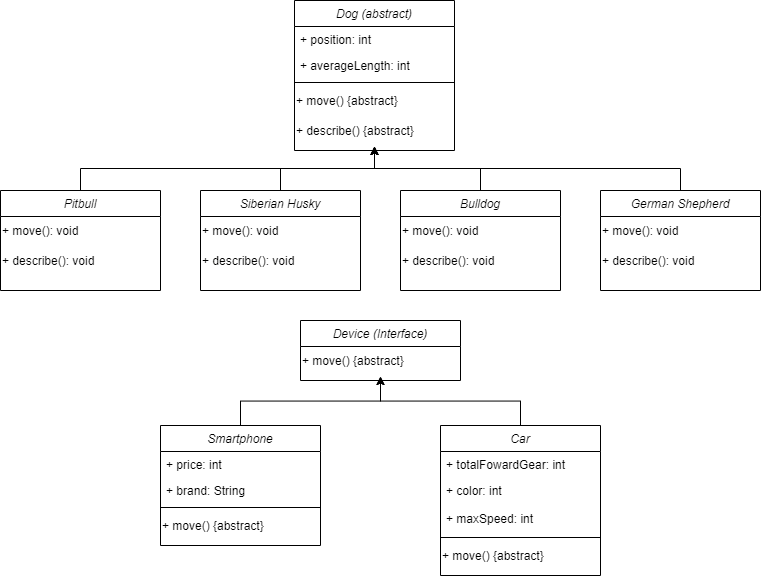

The diagram above was exported from draw.io. Its source (the exported page's mxGraphModel, read from the mxfile embedded in the PNG):
<mxGraphModel dx="882" dy="608" grid="1" gridSize="10" guides="1" tooltips="1" connect="1" arrows="1" fold="1" page="1" pageScale="1" pageWidth="827" pageHeight="1169" math="0" shadow="0">
  <root>
    <mxCell id="WIyWlLk6GJQsqaUBKTNV-0" />
    <mxCell id="WIyWlLk6GJQsqaUBKTNV-1" parent="WIyWlLk6GJQsqaUBKTNV-0" />
    <UserObject label="Dog (abstract)" id="zkfFHV4jXpPFQw0GAbJ--0">
      <mxCell style="swimlane;fontStyle=2;align=center;verticalAlign=top;childLayout=stackLayout;horizontal=1;startSize=26;horizontalStack=0;resizeParent=1;resizeLast=0;collapsible=1;marginBottom=0;rounded=0;shadow=0;strokeWidth=1;" parent="WIyWlLk6GJQsqaUBKTNV-1" vertex="1">
        <mxGeometry x="334" y="40" width="160" height="150" as="geometry">
          <mxRectangle x="230" y="140" width="160" height="26" as="alternateBounds" />
        </mxGeometry>
      </mxCell>
    </UserObject>
    <mxCell id="zkfFHV4jXpPFQw0GAbJ--1" value="+ position: int" style="text;align=left;verticalAlign=top;spacingLeft=4;spacingRight=4;overflow=hidden;rotatable=0;points=[[0,0.5],[1,0.5]];portConstraint=eastwest;" parent="zkfFHV4jXpPFQw0GAbJ--0" vertex="1">
      <mxGeometry y="26" width="160" height="26" as="geometry" />
    </mxCell>
    <mxCell id="zkfFHV4jXpPFQw0GAbJ--2" value="+ averageLength: int" style="text;align=left;verticalAlign=top;spacingLeft=4;spacingRight=4;overflow=hidden;rotatable=0;points=[[0,0.5],[1,0.5]];portConstraint=eastwest;rounded=0;shadow=0;html=0;" parent="zkfFHV4jXpPFQw0GAbJ--0" vertex="1">
      <mxGeometry y="52" width="160" height="26" as="geometry" />
    </mxCell>
    <mxCell id="zkfFHV4jXpPFQw0GAbJ--4" value="" style="line;html=1;strokeWidth=1;align=left;verticalAlign=middle;spacingTop=-1;spacingLeft=3;spacingRight=3;rotatable=0;labelPosition=right;points=[];portConstraint=eastwest;" parent="zkfFHV4jXpPFQw0GAbJ--0" vertex="1">
      <mxGeometry y="78" width="160" height="8" as="geometry" />
    </mxCell>
    <mxCell id="EZ0TUj-iZu4LgAkNGZ4--1" value="+ move() {abstract}" style="text;html=1;align=left;verticalAlign=middle;resizable=0;points=[];autosize=1;strokeColor=none;fillColor=none;" vertex="1" parent="zkfFHV4jXpPFQw0GAbJ--0">
      <mxGeometry y="86" width="160" height="30" as="geometry" />
    </mxCell>
    <mxCell id="EZ0TUj-iZu4LgAkNGZ4--2" value="+ describe() {abstract}" style="text;html=1;align=left;verticalAlign=middle;resizable=0;points=[];autosize=1;strokeColor=none;fillColor=none;" vertex="1" parent="zkfFHV4jXpPFQw0GAbJ--0">
      <mxGeometry y="116" width="160" height="30" as="geometry" />
    </mxCell>
    <mxCell id="EZ0TUj-iZu4LgAkNGZ4--44" style="edgeStyle=orthogonalEdgeStyle;rounded=0;orthogonalLoop=1;jettySize=auto;html=1;exitX=0.5;exitY=0;exitDx=0;exitDy=0;" edge="1" parent="WIyWlLk6GJQsqaUBKTNV-1" source="EZ0TUj-iZu4LgAkNGZ4--3" target="EZ0TUj-iZu4LgAkNGZ4--2">
      <mxGeometry relative="1" as="geometry" />
    </mxCell>
    <mxCell id="EZ0TUj-iZu4LgAkNGZ4--3" value="Pitbull" style="swimlane;fontStyle=2;align=center;verticalAlign=top;childLayout=stackLayout;horizontal=1;startSize=26;horizontalStack=0;resizeParent=1;resizeLast=0;collapsible=1;marginBottom=0;rounded=0;shadow=0;strokeWidth=1;" vertex="1" parent="WIyWlLk6GJQsqaUBKTNV-1">
      <mxGeometry x="40" y="230" width="160" height="100" as="geometry">
        <mxRectangle x="230" y="140" width="160" height="26" as="alternateBounds" />
      </mxGeometry>
    </mxCell>
    <mxCell id="EZ0TUj-iZu4LgAkNGZ4--7" value="+ move(): void" style="text;html=1;align=left;verticalAlign=middle;resizable=0;points=[];autosize=1;strokeColor=none;fillColor=none;" vertex="1" parent="EZ0TUj-iZu4LgAkNGZ4--3">
      <mxGeometry y="26" width="160" height="30" as="geometry" />
    </mxCell>
    <mxCell id="EZ0TUj-iZu4LgAkNGZ4--8" value="+ describe(): void&amp;nbsp;" style="text;html=1;align=left;verticalAlign=middle;resizable=0;points=[];autosize=1;strokeColor=none;fillColor=none;" vertex="1" parent="EZ0TUj-iZu4LgAkNGZ4--3">
      <mxGeometry y="56" width="160" height="30" as="geometry" />
    </mxCell>
    <mxCell id="EZ0TUj-iZu4LgAkNGZ4--47" style="edgeStyle=orthogonalEdgeStyle;rounded=0;orthogonalLoop=1;jettySize=auto;html=1;exitX=0.5;exitY=0;exitDx=0;exitDy=0;" edge="1" parent="WIyWlLk6GJQsqaUBKTNV-1" source="EZ0TUj-iZu4LgAkNGZ4--28" target="EZ0TUj-iZu4LgAkNGZ4--2">
      <mxGeometry relative="1" as="geometry" />
    </mxCell>
    <mxCell id="EZ0TUj-iZu4LgAkNGZ4--28" value="German Shepherd" style="swimlane;fontStyle=2;align=center;verticalAlign=top;childLayout=stackLayout;horizontal=1;startSize=26;horizontalStack=0;resizeParent=1;resizeLast=0;collapsible=1;marginBottom=0;rounded=0;shadow=0;strokeWidth=1;" vertex="1" parent="WIyWlLk6GJQsqaUBKTNV-1">
      <mxGeometry x="640" y="230" width="160" height="100" as="geometry">
        <mxRectangle x="230" y="140" width="160" height="26" as="alternateBounds" />
      </mxGeometry>
    </mxCell>
    <mxCell id="EZ0TUj-iZu4LgAkNGZ4--29" value="+ move(): void" style="text;html=1;align=left;verticalAlign=middle;resizable=0;points=[];autosize=1;strokeColor=none;fillColor=none;" vertex="1" parent="EZ0TUj-iZu4LgAkNGZ4--28">
      <mxGeometry y="26" width="160" height="30" as="geometry" />
    </mxCell>
    <mxCell id="EZ0TUj-iZu4LgAkNGZ4--30" value="+ describe(): void&amp;nbsp;" style="text;html=1;align=left;verticalAlign=middle;resizable=0;points=[];autosize=1;strokeColor=none;fillColor=none;" vertex="1" parent="EZ0TUj-iZu4LgAkNGZ4--28">
      <mxGeometry y="56" width="160" height="30" as="geometry" />
    </mxCell>
    <mxCell id="EZ0TUj-iZu4LgAkNGZ4--46" style="edgeStyle=orthogonalEdgeStyle;rounded=0;orthogonalLoop=1;jettySize=auto;html=1;exitX=0.5;exitY=0;exitDx=0;exitDy=0;" edge="1" parent="WIyWlLk6GJQsqaUBKTNV-1" source="EZ0TUj-iZu4LgAkNGZ4--31" target="EZ0TUj-iZu4LgAkNGZ4--2">
      <mxGeometry relative="1" as="geometry" />
    </mxCell>
    <mxCell id="EZ0TUj-iZu4LgAkNGZ4--31" value="Bulldog" style="swimlane;fontStyle=2;align=center;verticalAlign=top;childLayout=stackLayout;horizontal=1;startSize=26;horizontalStack=0;resizeParent=1;resizeLast=0;collapsible=1;marginBottom=0;rounded=0;shadow=0;strokeWidth=1;" vertex="1" parent="WIyWlLk6GJQsqaUBKTNV-1">
      <mxGeometry x="440" y="230" width="160" height="100" as="geometry">
        <mxRectangle x="230" y="140" width="160" height="26" as="alternateBounds" />
      </mxGeometry>
    </mxCell>
    <mxCell id="EZ0TUj-iZu4LgAkNGZ4--32" value="+ move(): void" style="text;html=1;align=left;verticalAlign=middle;resizable=0;points=[];autosize=1;strokeColor=none;fillColor=none;" vertex="1" parent="EZ0TUj-iZu4LgAkNGZ4--31">
      <mxGeometry y="26" width="160" height="30" as="geometry" />
    </mxCell>
    <mxCell id="EZ0TUj-iZu4LgAkNGZ4--33" value="+ describe(): void&amp;nbsp;" style="text;html=1;align=left;verticalAlign=middle;resizable=0;points=[];autosize=1;strokeColor=none;fillColor=none;" vertex="1" parent="EZ0TUj-iZu4LgAkNGZ4--31">
      <mxGeometry y="56" width="160" height="30" as="geometry" />
    </mxCell>
    <mxCell id="EZ0TUj-iZu4LgAkNGZ4--45" style="edgeStyle=orthogonalEdgeStyle;rounded=0;orthogonalLoop=1;jettySize=auto;html=1;exitX=0.5;exitY=0;exitDx=0;exitDy=0;" edge="1" parent="WIyWlLk6GJQsqaUBKTNV-1" source="EZ0TUj-iZu4LgAkNGZ4--34" target="EZ0TUj-iZu4LgAkNGZ4--2">
      <mxGeometry relative="1" as="geometry" />
    </mxCell>
    <mxCell id="EZ0TUj-iZu4LgAkNGZ4--34" value="Siberian Husky" style="swimlane;fontStyle=2;align=center;verticalAlign=top;childLayout=stackLayout;horizontal=1;startSize=26;horizontalStack=0;resizeParent=1;resizeLast=0;collapsible=1;marginBottom=0;rounded=0;shadow=0;strokeWidth=1;" vertex="1" parent="WIyWlLk6GJQsqaUBKTNV-1">
      <mxGeometry x="240" y="230" width="160" height="100" as="geometry">
        <mxRectangle x="230" y="140" width="160" height="26" as="alternateBounds" />
      </mxGeometry>
    </mxCell>
    <mxCell id="EZ0TUj-iZu4LgAkNGZ4--35" value="+ move(): void" style="text;html=1;align=left;verticalAlign=middle;resizable=0;points=[];autosize=1;strokeColor=none;fillColor=none;" vertex="1" parent="EZ0TUj-iZu4LgAkNGZ4--34">
      <mxGeometry y="26" width="160" height="30" as="geometry" />
    </mxCell>
    <mxCell id="EZ0TUj-iZu4LgAkNGZ4--36" value="+ describe(): void&amp;nbsp;" style="text;html=1;align=left;verticalAlign=middle;resizable=0;points=[];autosize=1;strokeColor=none;fillColor=none;" vertex="1" parent="EZ0TUj-iZu4LgAkNGZ4--34">
      <mxGeometry y="56" width="160" height="30" as="geometry" />
    </mxCell>
    <UserObject label="Device (Interface)" id="EZ0TUj-iZu4LgAkNGZ4--48">
      <mxCell style="swimlane;fontStyle=2;align=center;verticalAlign=top;childLayout=stackLayout;horizontal=1;startSize=26;horizontalStack=0;resizeParent=1;resizeLast=0;collapsible=1;marginBottom=0;rounded=0;shadow=0;strokeWidth=1;" vertex="1" parent="WIyWlLk6GJQsqaUBKTNV-1">
        <mxGeometry x="340" y="360" width="160" height="60" as="geometry">
          <mxRectangle x="230" y="140" width="160" height="26" as="alternateBounds" />
        </mxGeometry>
      </mxCell>
    </UserObject>
    <mxCell id="EZ0TUj-iZu4LgAkNGZ4--52" value="+ move() {abstract}" style="text;html=1;align=left;verticalAlign=middle;resizable=0;points=[];autosize=1;strokeColor=none;fillColor=none;" vertex="1" parent="EZ0TUj-iZu4LgAkNGZ4--48">
      <mxGeometry y="26" width="160" height="30" as="geometry" />
    </mxCell>
    <mxCell id="EZ0TUj-iZu4LgAkNGZ4--71" style="edgeStyle=orthogonalEdgeStyle;rounded=0;orthogonalLoop=1;jettySize=auto;html=1;exitX=0.5;exitY=0;exitDx=0;exitDy=0;" edge="1" parent="WIyWlLk6GJQsqaUBKTNV-1" source="EZ0TUj-iZu4LgAkNGZ4--54" target="EZ0TUj-iZu4LgAkNGZ4--52">
      <mxGeometry relative="1" as="geometry" />
    </mxCell>
    <UserObject label="Smartphone" id="EZ0TUj-iZu4LgAkNGZ4--54">
      <mxCell style="swimlane;fontStyle=2;align=center;verticalAlign=top;childLayout=stackLayout;horizontal=1;startSize=26;horizontalStack=0;resizeParent=1;resizeLast=0;collapsible=1;marginBottom=0;rounded=0;shadow=0;strokeWidth=1;" vertex="1" parent="WIyWlLk6GJQsqaUBKTNV-1">
        <mxGeometry x="200" y="465" width="160" height="120" as="geometry">
          <mxRectangle x="230" y="140" width="160" height="26" as="alternateBounds" />
        </mxGeometry>
      </mxCell>
    </UserObject>
    <mxCell id="EZ0TUj-iZu4LgAkNGZ4--55" value="+ price: int" style="text;align=left;verticalAlign=top;spacingLeft=4;spacingRight=4;overflow=hidden;rotatable=0;points=[[0,0.5],[1,0.5]];portConstraint=eastwest;" vertex="1" parent="EZ0TUj-iZu4LgAkNGZ4--54">
      <mxGeometry y="26" width="160" height="26" as="geometry" />
    </mxCell>
    <mxCell id="EZ0TUj-iZu4LgAkNGZ4--56" value="+ brand: String" style="text;align=left;verticalAlign=top;spacingLeft=4;spacingRight=4;overflow=hidden;rotatable=0;points=[[0,0.5],[1,0.5]];portConstraint=eastwest;rounded=0;shadow=0;html=0;" vertex="1" parent="EZ0TUj-iZu4LgAkNGZ4--54">
      <mxGeometry y="52" width="160" height="26" as="geometry" />
    </mxCell>
    <mxCell id="EZ0TUj-iZu4LgAkNGZ4--57" value="" style="line;html=1;strokeWidth=1;align=left;verticalAlign=middle;spacingTop=-1;spacingLeft=3;spacingRight=3;rotatable=0;labelPosition=right;points=[];portConstraint=eastwest;" vertex="1" parent="EZ0TUj-iZu4LgAkNGZ4--54">
      <mxGeometry y="78" width="160" height="8" as="geometry" />
    </mxCell>
    <mxCell id="EZ0TUj-iZu4LgAkNGZ4--58" value="+ move() {abstract}" style="text;html=1;align=left;verticalAlign=middle;resizable=0;points=[];autosize=1;strokeColor=none;fillColor=none;" vertex="1" parent="EZ0TUj-iZu4LgAkNGZ4--54">
      <mxGeometry y="86" width="160" height="30" as="geometry" />
    </mxCell>
    <mxCell id="EZ0TUj-iZu4LgAkNGZ4--70" style="edgeStyle=orthogonalEdgeStyle;rounded=0;orthogonalLoop=1;jettySize=auto;html=1;exitX=0.5;exitY=0;exitDx=0;exitDy=0;" edge="1" parent="WIyWlLk6GJQsqaUBKTNV-1" source="EZ0TUj-iZu4LgAkNGZ4--60" target="EZ0TUj-iZu4LgAkNGZ4--52">
      <mxGeometry relative="1" as="geometry" />
    </mxCell>
    <UserObject label="Car" id="EZ0TUj-iZu4LgAkNGZ4--60">
      <mxCell style="swimlane;fontStyle=2;align=center;verticalAlign=top;childLayout=stackLayout;horizontal=1;startSize=26;horizontalStack=0;resizeParent=1;resizeLast=0;collapsible=1;marginBottom=0;rounded=0;shadow=0;strokeWidth=1;" vertex="1" parent="WIyWlLk6GJQsqaUBKTNV-1">
        <mxGeometry x="480" y="465" width="160" height="150" as="geometry">
          <mxRectangle x="230" y="140" width="160" height="26" as="alternateBounds" />
        </mxGeometry>
      </mxCell>
    </UserObject>
    <mxCell id="EZ0TUj-iZu4LgAkNGZ4--61" value="+ totalFowardGear: int" style="text;align=left;verticalAlign=top;spacingLeft=4;spacingRight=4;overflow=hidden;rotatable=0;points=[[0,0.5],[1,0.5]];portConstraint=eastwest;" vertex="1" parent="EZ0TUj-iZu4LgAkNGZ4--60">
      <mxGeometry y="26" width="160" height="26" as="geometry" />
    </mxCell>
    <mxCell id="EZ0TUj-iZu4LgAkNGZ4--62" value="+ color: int" style="text;align=left;verticalAlign=top;spacingLeft=4;spacingRight=4;overflow=hidden;rotatable=0;points=[[0,0.5],[1,0.5]];portConstraint=eastwest;rounded=0;shadow=0;html=0;" vertex="1" parent="EZ0TUj-iZu4LgAkNGZ4--60">
      <mxGeometry y="52" width="160" height="28" as="geometry" />
    </mxCell>
    <mxCell id="EZ0TUj-iZu4LgAkNGZ4--66" value="+ maxSpeed: int" style="text;align=left;verticalAlign=top;spacingLeft=4;spacingRight=4;overflow=hidden;rotatable=0;points=[[0,0.5],[1,0.5]];portConstraint=eastwest;rounded=0;shadow=0;html=0;" vertex="1" parent="EZ0TUj-iZu4LgAkNGZ4--60">
      <mxGeometry y="80" width="160" height="28" as="geometry" />
    </mxCell>
    <mxCell id="EZ0TUj-iZu4LgAkNGZ4--63" value="" style="line;html=1;strokeWidth=1;align=left;verticalAlign=middle;spacingTop=-1;spacingLeft=3;spacingRight=3;rotatable=0;labelPosition=right;points=[];portConstraint=eastwest;" vertex="1" parent="EZ0TUj-iZu4LgAkNGZ4--60">
      <mxGeometry y="108" width="160" height="8" as="geometry" />
    </mxCell>
    <mxCell id="EZ0TUj-iZu4LgAkNGZ4--64" value="+ move() {abstract}" style="text;html=1;align=left;verticalAlign=middle;resizable=0;points=[];autosize=1;strokeColor=none;fillColor=none;" vertex="1" parent="EZ0TUj-iZu4LgAkNGZ4--60">
      <mxGeometry y="116" width="160" height="30" as="geometry" />
    </mxCell>
  </root>
</mxGraphModel>